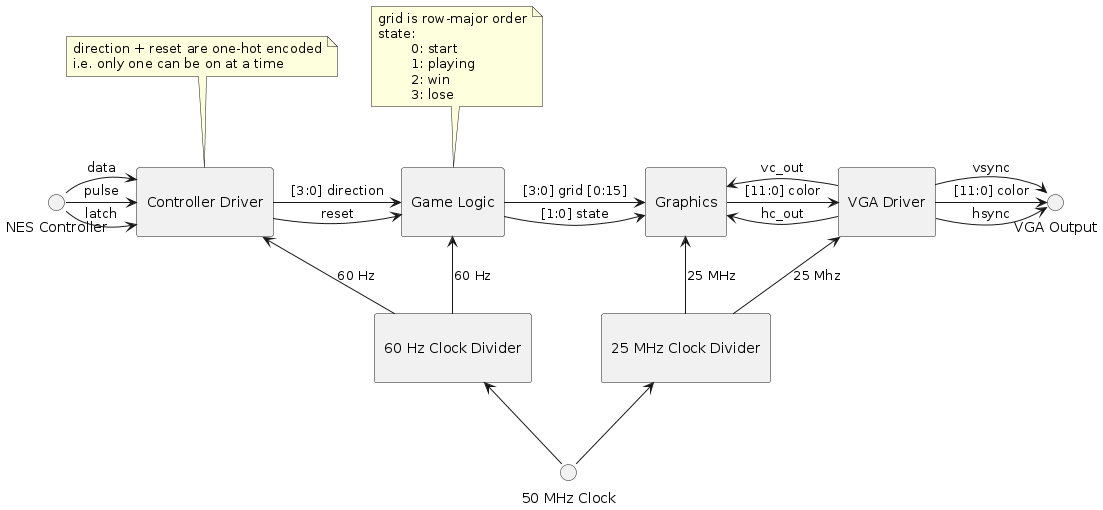

The diagram above was rendered by PlantUML. Its source (embedded in the PNG):
@startuml
skinparam componentStyle rectangle
' skinparam linetype ortho

() "NES Controller" as controller
[\nController Driver\n] as driver

note top of driver
	direction + reset are one-hot encoded
	i.e. only one can be on at a time
end note

controller -> driver : latch
controller -> driver : pulse
controller -> driver : data

[\nGame Logic\n] as game

note top of game
	grid is row-major order
	state:
	\t0: start
	\t1: playing
	\t2: win
	\t3: lose
end note

driver -> game : [3:0] direction
driver -> game : reset

[\nGraphics\n] as graphics

game -> graphics : [3:0] grid [0:15]
game -> graphics : [1:0] state

[\nVGA Driver\n] as vga

graphics -> vga : [11:0] color
graphics <- vga : hc_out
graphics <- vga : vc_out

() "VGA Output" as vga_out
vga -> vga_out : hsync
vga -> vga_out : vsync
vga -> vga_out : [11:0] color

() "50 MHz Clock" as clk
[\n60 Hz Clock Divider\n] as clk60
[\n25 MHz Clock Divider\n] as clk25M

clk -up-> clk60
clk -up-> clk25M

clk60 -up-> game : 60 Hz
clk60 -up-> driver : 60 Hz
clk25M -up-> graphics : 25 MHz
clk25M -up-> vga : 25 Mhz

@enduml